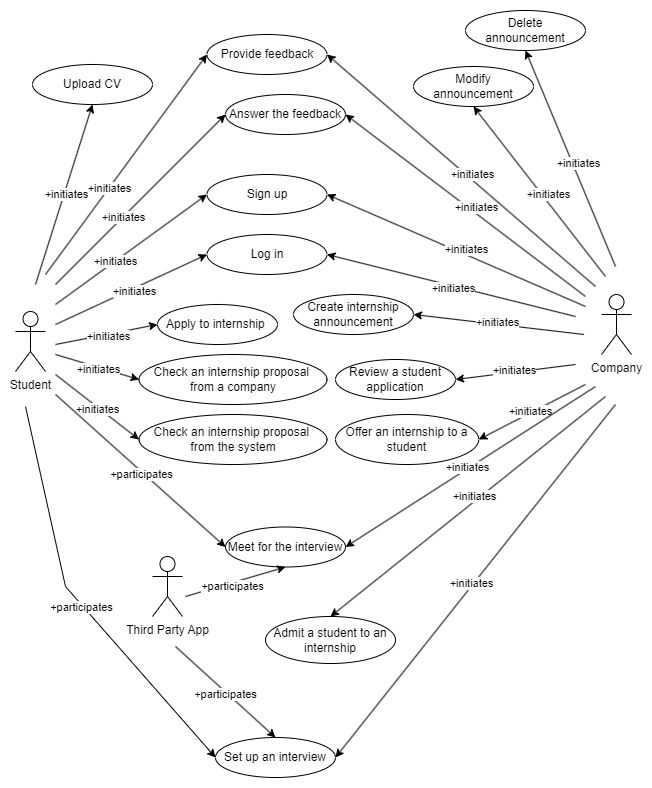

The diagram above was exported from draw.io. Its source (the exported page's mxGraphModel, read from the mxfile embedded in the PNG):
<mxGraphModel dx="1290" dy="-1717" grid="1" gridSize="10" guides="1" tooltips="1" connect="1" arrows="1" fold="1" page="1" pageScale="1" pageWidth="827" pageHeight="1169" math="0" shadow="0">
  <root>
    <mxCell id="0" />
    <mxCell id="1" parent="0" />
    <mxCell id="Mir0DQ-wtgrUw-gb9TRc-1" value="Student" style="shape=umlActor;verticalLabelPosition=bottom;verticalAlign=top;html=1;outlineConnect=0;" vertex="1" parent="1">
      <mxGeometry x="500" y="2665" width="30" height="60" as="geometry" />
    </mxCell>
    <mxCell id="Mir0DQ-wtgrUw-gb9TRc-2" value="Company" style="shape=umlActor;verticalLabelPosition=bottom;verticalAlign=top;html=1;outlineConnect=0;" vertex="1" parent="1">
      <mxGeometry x="1086" y="2648" width="30" height="60" as="geometry" />
    </mxCell>
    <mxCell id="Mir0DQ-wtgrUw-gb9TRc-3" value="Third Party App" style="shape=umlActor;verticalLabelPosition=bottom;verticalAlign=top;html=1;outlineConnect=0;" vertex="1" parent="1">
      <mxGeometry x="637" y="2910" width="30" height="60" as="geometry" />
    </mxCell>
    <mxCell id="Mir0DQ-wtgrUw-gb9TRc-4" value="Sign up" style="ellipse;whiteSpace=wrap;html=1;" vertex="1" parent="1">
      <mxGeometry x="691.5" y="2528" width="120" height="40" as="geometry" />
    </mxCell>
    <mxCell id="Mir0DQ-wtgrUw-gb9TRc-5" value="Log in" style="ellipse;whiteSpace=wrap;html=1;" vertex="1" parent="1">
      <mxGeometry x="691.5" y="2588" width="120" height="40" as="geometry" />
    </mxCell>
    <mxCell id="Mir0DQ-wtgrUw-gb9TRc-6" value="" style="endArrow=classic;html=1;rounded=0;entryX=0;entryY=0.5;entryDx=0;entryDy=0;" edge="1" parent="1" target="Mir0DQ-wtgrUw-gb9TRc-4">
      <mxGeometry width="50" height="50" relative="1" as="geometry">
        <mxPoint x="540" y="2658" as="sourcePoint" />
        <mxPoint x="612" y="2618" as="targetPoint" />
      </mxGeometry>
    </mxCell>
    <mxCell id="Mir0DQ-wtgrUw-gb9TRc-7" value="+initiates" style="edgeLabel;html=1;align=center;verticalAlign=middle;resizable=0;points=[];" vertex="1" connectable="0" parent="Mir0DQ-wtgrUw-gb9TRc-6">
      <mxGeometry x="-0.2136" relative="1" as="geometry">
        <mxPoint as="offset" />
      </mxGeometry>
    </mxCell>
    <mxCell id="Mir0DQ-wtgrUw-gb9TRc-8" value="" style="endArrow=classic;html=1;rounded=0;entryX=0;entryY=0.5;entryDx=0;entryDy=0;" edge="1" parent="1" target="Mir0DQ-wtgrUw-gb9TRc-5">
      <mxGeometry width="50" height="50" relative="1" as="geometry">
        <mxPoint x="540" y="2678" as="sourcePoint" />
        <mxPoint x="690" y="2558" as="targetPoint" />
      </mxGeometry>
    </mxCell>
    <mxCell id="Mir0DQ-wtgrUw-gb9TRc-9" value="+initiates" style="edgeLabel;html=1;align=center;verticalAlign=middle;resizable=0;points=[];" vertex="1" connectable="0" parent="Mir0DQ-wtgrUw-gb9TRc-8">
      <mxGeometry x="0.0219" y="-2" relative="1" as="geometry">
        <mxPoint as="offset" />
      </mxGeometry>
    </mxCell>
    <mxCell id="Mir0DQ-wtgrUw-gb9TRc-10" value="" style="endArrow=classic;html=1;rounded=0;entryX=1;entryY=0.5;entryDx=0;entryDy=0;" edge="1" parent="1" target="Mir0DQ-wtgrUw-gb9TRc-4">
      <mxGeometry width="50" height="50" relative="1" as="geometry">
        <mxPoint x="1070" y="2660" as="sourcePoint" />
        <mxPoint x="899.9999999999882" y="2548" as="targetPoint" />
      </mxGeometry>
    </mxCell>
    <mxCell id="Mir0DQ-wtgrUw-gb9TRc-11" value="+initiates" style="edgeLabel;html=1;align=center;verticalAlign=middle;resizable=0;points=[];" vertex="1" connectable="0" parent="Mir0DQ-wtgrUw-gb9TRc-10">
      <mxGeometry x="-0.0608" y="-5" relative="1" as="geometry">
        <mxPoint as="offset" />
      </mxGeometry>
    </mxCell>
    <mxCell id="Mir0DQ-wtgrUw-gb9TRc-12" value="" style="endArrow=classic;html=1;rounded=0;entryX=1;entryY=0.5;entryDx=0;entryDy=0;" edge="1" parent="1" target="Mir0DQ-wtgrUw-gb9TRc-5">
      <mxGeometry width="50" height="50" relative="1" as="geometry">
        <mxPoint x="1060" y="2670" as="sourcePoint" />
        <mxPoint x="899.9999999999882" y="2608" as="targetPoint" />
      </mxGeometry>
    </mxCell>
    <mxCell id="Mir0DQ-wtgrUw-gb9TRc-13" value="+initiates" style="edgeLabel;html=1;align=center;verticalAlign=middle;resizable=0;points=[];" vertex="1" connectable="0" parent="Mir0DQ-wtgrUw-gb9TRc-12">
      <mxGeometry x="-0.0114" y="2" relative="1" as="geometry">
        <mxPoint x="1" as="offset" />
      </mxGeometry>
    </mxCell>
    <mxCell id="Mir0DQ-wtgrUw-gb9TRc-14" value="Upload CV" style="ellipse;whiteSpace=wrap;html=1;" vertex="1" parent="1">
      <mxGeometry x="517" y="2418" width="120" height="40" as="geometry" />
    </mxCell>
    <mxCell id="Mir0DQ-wtgrUw-gb9TRc-15" value="" style="endArrow=classic;html=1;rounded=0;entryX=0.5;entryY=1;entryDx=0;entryDy=0;" edge="1" parent="1" target="Mir0DQ-wtgrUw-gb9TRc-14">
      <mxGeometry width="50" height="50" relative="1" as="geometry">
        <mxPoint x="520" y="2638" as="sourcePoint" />
        <mxPoint x="688.5" y="2748" as="targetPoint" />
      </mxGeometry>
    </mxCell>
    <mxCell id="Mir0DQ-wtgrUw-gb9TRc-16" value="+initiates" style="edgeLabel;html=1;align=center;verticalAlign=middle;resizable=0;points=[];" vertex="1" connectable="0" parent="Mir0DQ-wtgrUw-gb9TRc-15">
      <mxGeometry x="0.0219" y="-2" relative="1" as="geometry">
        <mxPoint as="offset" />
      </mxGeometry>
    </mxCell>
    <mxCell id="Mir0DQ-wtgrUw-gb9TRc-17" value="Apply to internship&amp;nbsp;" style="ellipse;whiteSpace=wrap;html=1;" vertex="1" parent="1">
      <mxGeometry x="642" y="2658" width="120" height="40" as="geometry" />
    </mxCell>
    <mxCell id="Mir0DQ-wtgrUw-gb9TRc-18" value="" style="endArrow=classic;html=1;rounded=0;entryX=0;entryY=0.5;entryDx=0;entryDy=0;" edge="1" parent="1" target="Mir0DQ-wtgrUw-gb9TRc-17">
      <mxGeometry width="50" height="50" relative="1" as="geometry">
        <mxPoint x="540" y="2698" as="sourcePoint" />
        <mxPoint x="670" y="2808" as="targetPoint" />
      </mxGeometry>
    </mxCell>
    <mxCell id="Mir0DQ-wtgrUw-gb9TRc-19" value="+initiates" style="edgeLabel;html=1;align=center;verticalAlign=middle;resizable=0;points=[];" vertex="1" connectable="0" parent="Mir0DQ-wtgrUw-gb9TRc-18">
      <mxGeometry x="0.0219" y="-2" relative="1" as="geometry">
        <mxPoint as="offset" />
      </mxGeometry>
    </mxCell>
    <mxCell id="Mir0DQ-wtgrUw-gb9TRc-20" value="Check an internship proposal&amp;nbsp; from a company" style="ellipse;whiteSpace=wrap;html=1;" vertex="1" parent="1">
      <mxGeometry x="623.5" y="2708" width="188" height="50" as="geometry" />
    </mxCell>
    <mxCell id="Mir0DQ-wtgrUw-gb9TRc-21" value="" style="endArrow=classic;html=1;rounded=0;entryX=0;entryY=0.5;entryDx=0;entryDy=0;" edge="1" parent="1" target="Mir0DQ-wtgrUw-gb9TRc-20">
      <mxGeometry width="50" height="50" relative="1" as="geometry">
        <mxPoint x="540" y="2708" as="sourcePoint" />
        <mxPoint x="670" y="2868" as="targetPoint" />
      </mxGeometry>
    </mxCell>
    <mxCell id="Mir0DQ-wtgrUw-gb9TRc-22" value="+initiates" style="edgeLabel;html=1;align=center;verticalAlign=middle;resizable=0;points=[];" vertex="1" connectable="0" parent="Mir0DQ-wtgrUw-gb9TRc-21">
      <mxGeometry x="0.0219" y="-2" relative="1" as="geometry">
        <mxPoint as="offset" />
      </mxGeometry>
    </mxCell>
    <mxCell id="Mir0DQ-wtgrUw-gb9TRc-23" value="Check an internship proposal&amp;nbsp; from the system" style="ellipse;whiteSpace=wrap;html=1;" vertex="1" parent="1">
      <mxGeometry x="623.5" y="2768" width="188" height="50" as="geometry" />
    </mxCell>
    <mxCell id="Mir0DQ-wtgrUw-gb9TRc-24" value="" style="endArrow=classic;html=1;rounded=0;entryX=0;entryY=0.5;entryDx=0;entryDy=0;" edge="1" parent="1" target="Mir0DQ-wtgrUw-gb9TRc-23">
      <mxGeometry width="50" height="50" relative="1" as="geometry">
        <mxPoint x="540" y="2728" as="sourcePoint" />
        <mxPoint x="660" y="2975.91" as="targetPoint" />
      </mxGeometry>
    </mxCell>
    <mxCell id="Mir0DQ-wtgrUw-gb9TRc-25" value="+initiates" style="edgeLabel;html=1;align=center;verticalAlign=middle;resizable=0;points=[];" vertex="1" connectable="0" parent="Mir0DQ-wtgrUw-gb9TRc-24">
      <mxGeometry x="0.0219" y="-2" relative="1" as="geometry">
        <mxPoint as="offset" />
      </mxGeometry>
    </mxCell>
    <mxCell id="Mir0DQ-wtgrUw-gb9TRc-26" value="Create internship announcement" style="ellipse;whiteSpace=wrap;html=1;" vertex="1" parent="1">
      <mxGeometry x="778" y="2648" width="120" height="40" as="geometry" />
    </mxCell>
    <mxCell id="Mir0DQ-wtgrUw-gb9TRc-27" value="" style="endArrow=classic;html=1;rounded=0;entryX=1;entryY=0.5;entryDx=0;entryDy=0;" edge="1" parent="1" target="Mir0DQ-wtgrUw-gb9TRc-26">
      <mxGeometry width="50" height="50" relative="1" as="geometry">
        <mxPoint x="1068.5" y="2688" as="sourcePoint" />
        <mxPoint x="976.5" y="2678" as="targetPoint" />
      </mxGeometry>
    </mxCell>
    <mxCell id="Mir0DQ-wtgrUw-gb9TRc-28" value="+initiates" style="edgeLabel;html=1;align=center;verticalAlign=middle;resizable=0;points=[];" vertex="1" connectable="0" parent="Mir0DQ-wtgrUw-gb9TRc-27">
      <mxGeometry x="0.0219" y="-2" relative="1" as="geometry">
        <mxPoint as="offset" />
      </mxGeometry>
    </mxCell>
    <mxCell id="Mir0DQ-wtgrUw-gb9TRc-29" value="Review a student application" style="ellipse;whiteSpace=wrap;html=1;" vertex="1" parent="1">
      <mxGeometry x="820" y="2713" width="120" height="40" as="geometry" />
    </mxCell>
    <mxCell id="Mir0DQ-wtgrUw-gb9TRc-30" value="" style="endArrow=classic;html=1;rounded=0;entryX=1;entryY=0.5;entryDx=0;entryDy=0;" edge="1" parent="1" target="Mir0DQ-wtgrUw-gb9TRc-29">
      <mxGeometry width="50" height="50" relative="1" as="geometry">
        <mxPoint x="1060" y="2718" as="sourcePoint" />
        <mxPoint x="1007.5" y="2733" as="targetPoint" />
      </mxGeometry>
    </mxCell>
    <mxCell id="Mir0DQ-wtgrUw-gb9TRc-31" value="+initiates" style="edgeLabel;html=1;align=center;verticalAlign=middle;resizable=0;points=[];" vertex="1" connectable="0" parent="Mir0DQ-wtgrUw-gb9TRc-30">
      <mxGeometry x="0.0219" y="-2" relative="1" as="geometry">
        <mxPoint as="offset" />
      </mxGeometry>
    </mxCell>
    <mxCell id="Mir0DQ-wtgrUw-gb9TRc-32" value="Offer an internship to a student" style="ellipse;whiteSpace=wrap;html=1;" vertex="1" parent="1">
      <mxGeometry x="820" y="2768" width="143.25" height="50" as="geometry" />
    </mxCell>
    <mxCell id="Mir0DQ-wtgrUw-gb9TRc-33" value="" style="endArrow=classic;html=1;rounded=0;entryX=1;entryY=0.5;entryDx=0;entryDy=0;" edge="1" parent="1" target="Mir0DQ-wtgrUw-gb9TRc-32">
      <mxGeometry width="50" height="50" relative="1" as="geometry">
        <mxPoint x="1070" y="2738" as="sourcePoint" />
        <mxPoint x="1010.75" y="2818" as="targetPoint" />
      </mxGeometry>
    </mxCell>
    <mxCell id="Mir0DQ-wtgrUw-gb9TRc-34" value="+initiates" style="edgeLabel;html=1;align=center;verticalAlign=middle;resizable=0;points=[];" vertex="1" connectable="0" parent="Mir0DQ-wtgrUw-gb9TRc-33">
      <mxGeometry x="0.0219" y="-2" relative="1" as="geometry">
        <mxPoint as="offset" />
      </mxGeometry>
    </mxCell>
    <mxCell id="Mir0DQ-wtgrUw-gb9TRc-35" value="Set up an interview" style="ellipse;whiteSpace=wrap;html=1;" vertex="1" parent="1">
      <mxGeometry x="700" y="3091" width="120" height="40" as="geometry" />
    </mxCell>
    <mxCell id="Mir0DQ-wtgrUw-gb9TRc-36" value="" style="endArrow=classic;html=1;rounded=0;entryX=1;entryY=0.5;entryDx=0;entryDy=0;" edge="1" parent="1" target="Mir0DQ-wtgrUw-gb9TRc-35">
      <mxGeometry width="50" height="50" relative="1" as="geometry">
        <mxPoint x="1100" y="2758" as="sourcePoint" />
        <mxPoint x="977.5" y="3018" as="targetPoint" />
      </mxGeometry>
    </mxCell>
    <mxCell id="Mir0DQ-wtgrUw-gb9TRc-37" value="+initiates" style="edgeLabel;html=1;align=center;verticalAlign=middle;resizable=0;points=[];" vertex="1" connectable="0" parent="Mir0DQ-wtgrUw-gb9TRc-36">
      <mxGeometry x="0.0219" y="-2" relative="1" as="geometry">
        <mxPoint as="offset" />
      </mxGeometry>
    </mxCell>
    <mxCell id="Mir0DQ-wtgrUw-gb9TRc-38" value="" style="endArrow=classic;html=1;rounded=0;entryX=0;entryY=0.5;entryDx=0;entryDy=0;" edge="1" parent="1" target="Mir0DQ-wtgrUw-gb9TRc-35">
      <mxGeometry width="50" height="50" relative="1" as="geometry">
        <mxPoint x="510" y="2760" as="sourcePoint" />
        <mxPoint x="710" y="2878" as="targetPoint" />
        <Array as="points">
          <mxPoint x="550" y="2940" />
        </Array>
      </mxGeometry>
    </mxCell>
    <mxCell id="Mir0DQ-wtgrUw-gb9TRc-39" value="+participates" style="edgeLabel;html=1;align=center;verticalAlign=middle;resizable=0;points=[];" vertex="1" connectable="0" parent="Mir0DQ-wtgrUw-gb9TRc-38">
      <mxGeometry x="0.0219" y="-2" relative="1" as="geometry">
        <mxPoint as="offset" />
      </mxGeometry>
    </mxCell>
    <mxCell id="Mir0DQ-wtgrUw-gb9TRc-40" value="Meet for the interview" style="ellipse;whiteSpace=wrap;html=1;" vertex="1" parent="1">
      <mxGeometry x="710" y="2880.5" width="120" height="40" as="geometry" />
    </mxCell>
    <mxCell id="Mir0DQ-wtgrUw-gb9TRc-41" value="" style="endArrow=classic;html=1;rounded=0;entryX=1;entryY=0.5;entryDx=0;entryDy=0;" edge="1" parent="1" target="Mir0DQ-wtgrUw-gb9TRc-40">
      <mxGeometry width="50" height="50" relative="1" as="geometry">
        <mxPoint x="1080" y="2740" as="sourcePoint" />
        <mxPoint x="777.5" y="2978" as="targetPoint" />
      </mxGeometry>
    </mxCell>
    <mxCell id="Mir0DQ-wtgrUw-gb9TRc-42" value="+initiates" style="edgeLabel;html=1;align=center;verticalAlign=middle;resizable=0;points=[];" vertex="1" connectable="0" parent="Mir0DQ-wtgrUw-gb9TRc-41">
      <mxGeometry x="0.0219" y="-2" relative="1" as="geometry">
        <mxPoint as="offset" />
      </mxGeometry>
    </mxCell>
    <mxCell id="Mir0DQ-wtgrUw-gb9TRc-43" value="" style="endArrow=classic;html=1;rounded=0;entryX=0;entryY=0.5;entryDx=0;entryDy=0;" edge="1" parent="1" target="Mir0DQ-wtgrUw-gb9TRc-40">
      <mxGeometry width="50" height="50" relative="1" as="geometry">
        <mxPoint x="540" y="2748" as="sourcePoint" />
        <mxPoint x="667" y="3008" as="targetPoint" />
      </mxGeometry>
    </mxCell>
    <mxCell id="Mir0DQ-wtgrUw-gb9TRc-44" value="+participates" style="edgeLabel;html=1;align=center;verticalAlign=middle;resizable=0;points=[];" vertex="1" connectable="0" parent="Mir0DQ-wtgrUw-gb9TRc-43">
      <mxGeometry x="0.0219" y="-2" relative="1" as="geometry">
        <mxPoint as="offset" />
      </mxGeometry>
    </mxCell>
    <mxCell id="Mir0DQ-wtgrUw-gb9TRc-45" value="" style="endArrow=classic;html=1;rounded=0;entryX=0.5;entryY=0;entryDx=0;entryDy=0;" edge="1" parent="1" target="Mir0DQ-wtgrUw-gb9TRc-35">
      <mxGeometry width="50" height="50" relative="1" as="geometry">
        <mxPoint x="660" y="3000" as="sourcePoint" />
        <mxPoint x="827" y="3398" as="targetPoint" />
      </mxGeometry>
    </mxCell>
    <mxCell id="Mir0DQ-wtgrUw-gb9TRc-46" value="+participates" style="edgeLabel;html=1;align=center;verticalAlign=middle;resizable=0;points=[];" vertex="1" connectable="0" parent="Mir0DQ-wtgrUw-gb9TRc-45">
      <mxGeometry x="0.0219" y="-2" relative="1" as="geometry">
        <mxPoint as="offset" />
      </mxGeometry>
    </mxCell>
    <mxCell id="Mir0DQ-wtgrUw-gb9TRc-47" value="" style="endArrow=classic;html=1;rounded=0;entryX=0.5;entryY=1;entryDx=0;entryDy=0;" edge="1" parent="1" target="Mir0DQ-wtgrUw-gb9TRc-40">
      <mxGeometry width="50" height="50" relative="1" as="geometry">
        <mxPoint x="670" y="2950" as="sourcePoint" />
        <mxPoint x="804" y="2948" as="targetPoint" />
      </mxGeometry>
    </mxCell>
    <mxCell id="Mir0DQ-wtgrUw-gb9TRc-48" value="+participates" style="edgeLabel;html=1;align=center;verticalAlign=middle;resizable=0;points=[];" vertex="1" connectable="0" parent="Mir0DQ-wtgrUw-gb9TRc-47">
      <mxGeometry x="0.0219" y="-2" relative="1" as="geometry">
        <mxPoint x="-5" y="3" as="offset" />
      </mxGeometry>
    </mxCell>
    <mxCell id="Mir0DQ-wtgrUw-gb9TRc-49" value="Provide feedback" style="ellipse;whiteSpace=wrap;html=1;" vertex="1" parent="1">
      <mxGeometry x="691.5" y="2388" width="120" height="40" as="geometry" />
    </mxCell>
    <mxCell id="Mir0DQ-wtgrUw-gb9TRc-50" value="Answer the feedback" style="ellipse;whiteSpace=wrap;html=1;" vertex="1" parent="1">
      <mxGeometry x="710" y="2448" width="120" height="40" as="geometry" />
    </mxCell>
    <mxCell id="Mir0DQ-wtgrUw-gb9TRc-51" value="" style="endArrow=classic;html=1;rounded=0;entryX=0;entryY=0.5;entryDx=0;entryDy=0;" edge="1" parent="1" target="Mir0DQ-wtgrUw-gb9TRc-49">
      <mxGeometry width="50" height="50" relative="1" as="geometry">
        <mxPoint x="530" y="2628" as="sourcePoint" />
        <mxPoint x="653.75" y="2401.71" as="targetPoint" />
      </mxGeometry>
    </mxCell>
    <mxCell id="Mir0DQ-wtgrUw-gb9TRc-52" value="+initiates" style="edgeLabel;html=1;align=center;verticalAlign=middle;resizable=0;points=[];" vertex="1" connectable="0" parent="Mir0DQ-wtgrUw-gb9TRc-51">
      <mxGeometry x="-0.2136" relative="1" as="geometry">
        <mxPoint as="offset" />
      </mxGeometry>
    </mxCell>
    <mxCell id="Mir0DQ-wtgrUw-gb9TRc-53" value="" style="endArrow=classic;html=1;rounded=0;entryX=1;entryY=0.5;entryDx=0;entryDy=0;" edge="1" parent="1" target="Mir0DQ-wtgrUw-gb9TRc-50">
      <mxGeometry width="50" height="50" relative="1" as="geometry">
        <mxPoint x="1070" y="2650" as="sourcePoint" />
        <mxPoint x="853.25" y="2388" as="targetPoint" />
      </mxGeometry>
    </mxCell>
    <mxCell id="Mir0DQ-wtgrUw-gb9TRc-54" value="+initiates" style="edgeLabel;html=1;align=center;verticalAlign=middle;resizable=0;points=[];" vertex="1" connectable="0" parent="Mir0DQ-wtgrUw-gb9TRc-53">
      <mxGeometry x="-0.0608" y="-5" relative="1" as="geometry">
        <mxPoint as="offset" />
      </mxGeometry>
    </mxCell>
    <mxCell id="Mir0DQ-wtgrUw-gb9TRc-55" value="" style="endArrow=classic;html=1;rounded=0;entryX=0;entryY=0.5;entryDx=0;entryDy=0;" edge="1" parent="1" target="Mir0DQ-wtgrUw-gb9TRc-50">
      <mxGeometry width="50" height="50" relative="1" as="geometry">
        <mxPoint x="540" y="2638" as="sourcePoint" />
        <mxPoint x="743" y="2342" as="targetPoint" />
      </mxGeometry>
    </mxCell>
    <mxCell id="Mir0DQ-wtgrUw-gb9TRc-56" value="+initiates" style="edgeLabel;html=1;align=center;verticalAlign=middle;resizable=0;points=[];" vertex="1" connectable="0" parent="Mir0DQ-wtgrUw-gb9TRc-55">
      <mxGeometry x="-0.2136" relative="1" as="geometry">
        <mxPoint as="offset" />
      </mxGeometry>
    </mxCell>
    <mxCell id="Mir0DQ-wtgrUw-gb9TRc-57" value="" style="endArrow=classic;html=1;rounded=0;entryX=1;entryY=0.5;entryDx=0;entryDy=0;" edge="1" parent="1" target="Mir0DQ-wtgrUw-gb9TRc-49">
      <mxGeometry width="50" height="50" relative="1" as="geometry">
        <mxPoint x="1080" y="2640" as="sourcePoint" />
        <mxPoint x="840" y="2459" as="targetPoint" />
      </mxGeometry>
    </mxCell>
    <mxCell id="Mir0DQ-wtgrUw-gb9TRc-58" value="+initiates" style="edgeLabel;html=1;align=center;verticalAlign=middle;resizable=0;points=[];" vertex="1" connectable="0" parent="Mir0DQ-wtgrUw-gb9TRc-57">
      <mxGeometry x="-0.0608" y="-5" relative="1" as="geometry">
        <mxPoint as="offset" />
      </mxGeometry>
    </mxCell>
    <mxCell id="Mir0DQ-wtgrUw-gb9TRc-59" value="Modify announcement" style="ellipse;whiteSpace=wrap;html=1;" vertex="1" parent="1">
      <mxGeometry x="898" y="2420" width="120" height="40" as="geometry" />
    </mxCell>
    <mxCell id="Mir0DQ-wtgrUw-gb9TRc-60" value="Delete &lt;br&gt;announcement" style="ellipse;whiteSpace=wrap;html=1;" vertex="1" parent="1">
      <mxGeometry x="950" y="2364" width="120" height="40" as="geometry" />
    </mxCell>
    <mxCell id="Mir0DQ-wtgrUw-gb9TRc-61" value="" style="endArrow=classic;html=1;rounded=0;entryX=0.5;entryY=1;entryDx=0;entryDy=0;" edge="1" parent="1" target="Mir0DQ-wtgrUw-gb9TRc-59">
      <mxGeometry width="50" height="50" relative="1" as="geometry">
        <mxPoint x="1090" y="2630" as="sourcePoint" />
        <mxPoint x="990" y="2480" as="targetPoint" />
      </mxGeometry>
    </mxCell>
    <mxCell id="Mir0DQ-wtgrUw-gb9TRc-62" value="+initiates" style="edgeLabel;html=1;align=center;verticalAlign=middle;resizable=0;points=[];" vertex="1" connectable="0" parent="Mir0DQ-wtgrUw-gb9TRc-61">
      <mxGeometry x="-0.0608" y="-5" relative="1" as="geometry">
        <mxPoint as="offset" />
      </mxGeometry>
    </mxCell>
    <mxCell id="Mir0DQ-wtgrUw-gb9TRc-63" value="" style="endArrow=classic;html=1;rounded=0;entryX=0.5;entryY=1;entryDx=0;entryDy=0;" edge="1" parent="1" target="Mir0DQ-wtgrUw-gb9TRc-60">
      <mxGeometry width="50" height="50" relative="1" as="geometry">
        <mxPoint x="1100" y="2620" as="sourcePoint" />
        <mxPoint x="1018" y="2458" as="targetPoint" />
      </mxGeometry>
    </mxCell>
    <mxCell id="Mir0DQ-wtgrUw-gb9TRc-64" value="+initiates" style="edgeLabel;html=1;align=center;verticalAlign=middle;resizable=0;points=[];" vertex="1" connectable="0" parent="Mir0DQ-wtgrUw-gb9TRc-63">
      <mxGeometry x="-0.0608" y="-5" relative="1" as="geometry">
        <mxPoint as="offset" />
      </mxGeometry>
    </mxCell>
    <mxCell id="Mir0DQ-wtgrUw-gb9TRc-65" value="Admit a student to an internship" style="ellipse;whiteSpace=wrap;html=1;" vertex="1" parent="1">
      <mxGeometry x="750" y="2970" width="130" height="47" as="geometry" />
    </mxCell>
    <mxCell id="Mir0DQ-wtgrUw-gb9TRc-66" value="" style="endArrow=classic;html=1;rounded=0;entryX=0.5;entryY=0;entryDx=0;entryDy=0;" edge="1" parent="1" target="Mir0DQ-wtgrUw-gb9TRc-65">
      <mxGeometry width="50" height="50" relative="1" as="geometry">
        <mxPoint x="1090" y="2750" as="sourcePoint" />
        <mxPoint x="1328" y="2431" as="targetPoint" />
      </mxGeometry>
    </mxCell>
    <mxCell id="Mir0DQ-wtgrUw-gb9TRc-67" value="+initiates" style="edgeLabel;html=1;align=center;verticalAlign=middle;resizable=0;points=[];" vertex="1" connectable="0" parent="Mir0DQ-wtgrUw-gb9TRc-66">
      <mxGeometry x="-0.0608" y="-5" relative="1" as="geometry">
        <mxPoint as="offset" />
      </mxGeometry>
    </mxCell>
  </root>
</mxGraphModel>